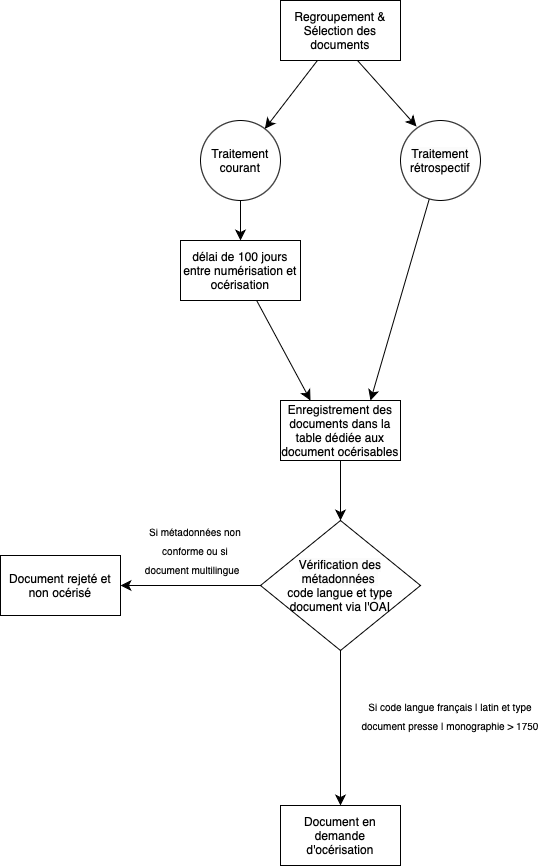

The diagram above was exported from draw.io. Its source (the exported page's mxGraphModel, read from the mxfile embedded in the PNG):
<mxGraphModel dx="1224" dy="866" grid="1" gridSize="10" guides="1" tooltips="1" connect="1" arrows="1" fold="1" page="1" pageScale="1" pageWidth="1169" pageHeight="1654" math="0" shadow="0">
  <root>
    <mxCell id="WIyWlLk6GJQsqaUBKTNV-0" />
    <mxCell id="WIyWlLk6GJQsqaUBKTNV-1" parent="WIyWlLk6GJQsqaUBKTNV-0" />
    <mxCell id="LbNzeJiO9b0c2o1gHCAU-8" value="" style="edgeStyle=none;curved=1;rounded=0;orthogonalLoop=1;jettySize=auto;html=1;fontSize=12;startSize=8;endSize=8;" edge="1" parent="WIyWlLk6GJQsqaUBKTNV-1" source="LbNzeJiO9b0c2o1gHCAU-0" target="LbNzeJiO9b0c2o1gHCAU-7">
      <mxGeometry relative="1" as="geometry" />
    </mxCell>
    <mxCell id="LbNzeJiO9b0c2o1gHCAU-0" value="Regroupement &amp;amp; Sélection des documents" style="rounded=0;whiteSpace=wrap;html=1;" vertex="1" parent="WIyWlLk6GJQsqaUBKTNV-1">
      <mxGeometry x="520" y="80" width="120" height="60" as="geometry" />
    </mxCell>
    <mxCell id="LbNzeJiO9b0c2o1gHCAU-16" value="" style="edgeStyle=none;curved=1;rounded=0;orthogonalLoop=1;jettySize=auto;html=1;fontSize=12;startSize=8;endSize=8;" edge="1" parent="WIyWlLk6GJQsqaUBKTNV-1" source="LbNzeJiO9b0c2o1gHCAU-7" target="LbNzeJiO9b0c2o1gHCAU-15">
      <mxGeometry relative="1" as="geometry" />
    </mxCell>
    <mxCell id="LbNzeJiO9b0c2o1gHCAU-7" value="Traitement&lt;div&gt;courant&lt;/div&gt;" style="ellipse;whiteSpace=wrap;html=1;rounded=0;" vertex="1" parent="WIyWlLk6GJQsqaUBKTNV-1">
      <mxGeometry x="440" y="200" width="80" height="80" as="geometry" />
    </mxCell>
    <mxCell id="LbNzeJiO9b0c2o1gHCAU-9" value="" style="edgeStyle=none;curved=1;rounded=0;orthogonalLoop=1;jettySize=auto;html=1;fontSize=12;startSize=8;endSize=8;entryX=0.2;entryY=0.075;entryDx=0;entryDy=0;entryPerimeter=0;" edge="1" parent="WIyWlLk6GJQsqaUBKTNV-1" target="LbNzeJiO9b0c2o1gHCAU-10">
      <mxGeometry relative="1" as="geometry">
        <mxPoint x="597" y="140" as="sourcePoint" />
        <mxPoint x="660" y="210" as="targetPoint" />
      </mxGeometry>
    </mxCell>
    <mxCell id="LbNzeJiO9b0c2o1gHCAU-14" value="" style="edgeStyle=none;curved=1;rounded=0;orthogonalLoop=1;jettySize=auto;html=1;fontSize=12;startSize=8;endSize=8;entryX=0.75;entryY=0;entryDx=0;entryDy=0;" edge="1" parent="WIyWlLk6GJQsqaUBKTNV-1" source="LbNzeJiO9b0c2o1gHCAU-10" target="LbNzeJiO9b0c2o1gHCAU-13">
      <mxGeometry relative="1" as="geometry">
        <mxPoint x="580" y="450" as="targetPoint" />
      </mxGeometry>
    </mxCell>
    <mxCell id="LbNzeJiO9b0c2o1gHCAU-10" value="&lt;span style=&quot;caret-color: rgb(0, 0, 0); color: rgb(0, 0, 0); font-family: Helvetica; font-size: 12px; font-style: normal; font-variant-caps: normal; font-weight: 400; letter-spacing: normal; orphans: auto; text-align: center; text-indent: 0px; text-transform: none; white-space: normal; widows: auto; word-spacing: 0px; -webkit-text-stroke-width: 0px; background-color: rgb(251, 251, 251); text-decoration: none; display: inline !important; float: none;&quot;&gt;Traitement&lt;/span&gt;&lt;div style=&quot;caret-color: rgb(0, 0, 0); color: rgb(0, 0, 0); font-family: Helvetica; font-size: 12px; font-style: normal; font-variant-caps: normal; font-weight: 400; letter-spacing: normal; orphans: auto; text-align: center; text-indent: 0px; text-transform: none; white-space: normal; widows: auto; word-spacing: 0px; -webkit-text-stroke-width: 0px; text-decoration: none;&quot;&gt;rétrospectif&lt;/div&gt;" style="ellipse;whiteSpace=wrap;html=1;rounded=0;" vertex="1" parent="WIyWlLk6GJQsqaUBKTNV-1">
      <mxGeometry x="640" y="200" width="80" height="80" as="geometry" />
    </mxCell>
    <mxCell id="LbNzeJiO9b0c2o1gHCAU-20" value="" style="edgeStyle=none;curved=1;rounded=0;orthogonalLoop=1;jettySize=auto;html=1;fontSize=12;startSize=8;endSize=8;" edge="1" parent="WIyWlLk6GJQsqaUBKTNV-1" source="LbNzeJiO9b0c2o1gHCAU-13">
      <mxGeometry relative="1" as="geometry">
        <mxPoint x="580" y="600" as="targetPoint" />
      </mxGeometry>
    </mxCell>
    <mxCell id="LbNzeJiO9b0c2o1gHCAU-13" value="Enregistrement des documents dans la table dédiée aux document océrisables" style="whiteSpace=wrap;html=1;rounded=0;" vertex="1" parent="WIyWlLk6GJQsqaUBKTNV-1">
      <mxGeometry x="520" y="480" width="120" height="60" as="geometry" />
    </mxCell>
    <mxCell id="LbNzeJiO9b0c2o1gHCAU-18" value="" style="edgeStyle=none;curved=1;rounded=0;orthogonalLoop=1;jettySize=auto;html=1;fontSize=12;startSize=8;endSize=8;entryX=0.25;entryY=0;entryDx=0;entryDy=0;" edge="1" parent="WIyWlLk6GJQsqaUBKTNV-1" source="LbNzeJiO9b0c2o1gHCAU-15" target="LbNzeJiO9b0c2o1gHCAU-13">
      <mxGeometry relative="1" as="geometry" />
    </mxCell>
    <mxCell id="LbNzeJiO9b0c2o1gHCAU-15" value="délai de 100 jours&lt;div&gt;entre numérisation et océrisation&lt;/div&gt;" style="whiteSpace=wrap;html=1;rounded=0;" vertex="1" parent="WIyWlLk6GJQsqaUBKTNV-1">
      <mxGeometry x="420" y="320" width="120" height="60" as="geometry" />
    </mxCell>
    <mxCell id="LbNzeJiO9b0c2o1gHCAU-26" value="" style="edgeStyle=none;curved=1;rounded=0;orthogonalLoop=1;jettySize=auto;html=1;fontSize=12;startSize=8;endSize=8;" edge="1" parent="WIyWlLk6GJQsqaUBKTNV-1" source="LbNzeJiO9b0c2o1gHCAU-24" target="LbNzeJiO9b0c2o1gHCAU-25">
      <mxGeometry relative="1" as="geometry" />
    </mxCell>
    <mxCell id="LbNzeJiO9b0c2o1gHCAU-29" value="" style="edgeStyle=none;curved=1;rounded=0;orthogonalLoop=1;jettySize=auto;html=1;fontSize=12;startSize=8;endSize=8;" edge="1" parent="WIyWlLk6GJQsqaUBKTNV-1" source="LbNzeJiO9b0c2o1gHCAU-24" target="LbNzeJiO9b0c2o1gHCAU-28">
      <mxGeometry relative="1" as="geometry" />
    </mxCell>
    <mxCell id="LbNzeJiO9b0c2o1gHCAU-24" value="&lt;span style=&quot;caret-color: rgb(0, 0, 0); color: rgb(0, 0, 0); font-family: Helvetica; font-size: 12px; font-style: normal; font-variant-caps: normal; font-weight: 400; letter-spacing: normal; orphans: auto; text-align: center; text-indent: 0px; text-transform: none; white-space: normal; widows: auto; word-spacing: 0px; -webkit-text-stroke-width: 0px; background-color: rgb(251, 251, 251); text-decoration: none; display: inline !important; float: none;&quot;&gt;Vérification des métadonnées&amp;nbsp;&lt;/span&gt;&lt;div style=&quot;caret-color: rgb(0, 0, 0); color: rgb(0, 0, 0); font-family: Helvetica; font-size: 12px; font-style: normal; font-variant-caps: normal; font-weight: 400; letter-spacing: normal; orphans: auto; text-align: center; text-indent: 0px; text-transform: none; white-space: normal; widows: auto; word-spacing: 0px; -webkit-text-stroke-width: 0px; text-decoration: none;&quot;&gt;code langue et type document via l'OAI&lt;/div&gt;" style="rhombus;whiteSpace=wrap;html=1;" vertex="1" parent="WIyWlLk6GJQsqaUBKTNV-1">
      <mxGeometry x="500" y="600" width="160" height="130" as="geometry" />
    </mxCell>
    <mxCell id="LbNzeJiO9b0c2o1gHCAU-25" value="Document rejeté et non océrisé" style="whiteSpace=wrap;html=1;" vertex="1" parent="WIyWlLk6GJQsqaUBKTNV-1">
      <mxGeometry x="240" y="635" width="120" height="60" as="geometry" />
    </mxCell>
    <mxCell id="LbNzeJiO9b0c2o1gHCAU-27" value="&lt;font style=&quot;font-size: 10px;&quot;&gt;Si métadonnées non conforme ou si document multilingue &amp;nbsp;&lt;/font&gt;" style="text;html=1;align=center;verticalAlign=middle;whiteSpace=wrap;rounded=0;fontSize=16;" vertex="1" parent="WIyWlLk6GJQsqaUBKTNV-1">
      <mxGeometry x="380" y="600" width="110" height="60" as="geometry" />
    </mxCell>
    <mxCell id="LbNzeJiO9b0c2o1gHCAU-28" value="Document en demande d'océrisation" style="whiteSpace=wrap;html=1;" vertex="1" parent="WIyWlLk6GJQsqaUBKTNV-1">
      <mxGeometry x="520" y="885" width="120" height="60" as="geometry" />
    </mxCell>
    <mxCell id="LbNzeJiO9b0c2o1gHCAU-30" value="&lt;font style=&quot;font-size: 10px;&quot;&gt;Si code langue français | latin et type document presse | monographie &amp;gt; 1750&lt;/font&gt;" style="text;html=1;align=center;verticalAlign=middle;whiteSpace=wrap;rounded=0;fontSize=16;" vertex="1" parent="WIyWlLk6GJQsqaUBKTNV-1">
      <mxGeometry x="600" y="770" width="180" height="50" as="geometry" />
    </mxCell>
  </root>
</mxGraphModel>